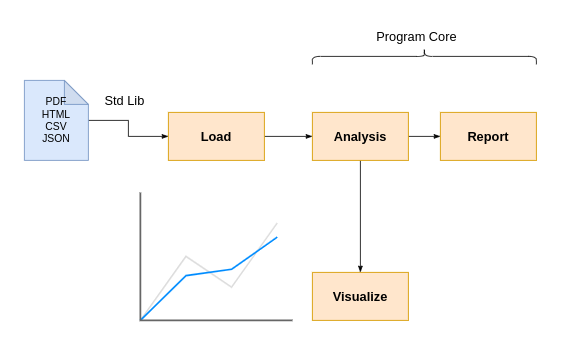

The diagram above was exported from draw.io. Its source (the exported page's mxGraphModel, read from the mxfile embedded in the PNG):
<mxGraphModel dx="796" dy="566" grid="1" gridSize="10" guides="1" tooltips="1" connect="1" arrows="1" fold="1" page="1" pageScale="1" pageWidth="850" pageHeight="1100" math="0" shadow="0">
  <root>
    <mxCell id="0" />
    <mxCell id="1" parent="0" />
    <mxCell id="umGTSRqkWeNkxacj0Pa5-119" style="edgeStyle=orthogonalEdgeStyle;rounded=0;orthogonalLoop=1;jettySize=auto;html=1;entryX=0;entryY=0.5;entryDx=0;entryDy=0;fontSize=16;fontColor=#000000;endArrow=classicThin;endFill=1;" edge="1" parent="1" source="umGTSRqkWeNkxacj0Pa5-112" target="umGTSRqkWeNkxacj0Pa5-113">
      <mxGeometry relative="1" as="geometry" />
    </mxCell>
    <mxCell id="umGTSRqkWeNkxacj0Pa5-112" value="PDF&lt;br&gt;HTML&lt;br&gt;CSV&lt;br&gt;JSON" style="shape=note;whiteSpace=wrap;html=1;backgroundOutline=1;darkOpacity=0.05;fontSize=13;fillColor=#dae8fc;strokeColor=#6c8ebf;" vertex="1" parent="1">
      <mxGeometry x="80" y="240" width="80" height="100" as="geometry" />
    </mxCell>
    <mxCell id="umGTSRqkWeNkxacj0Pa5-117" style="edgeStyle=orthogonalEdgeStyle;rounded=0;orthogonalLoop=1;jettySize=auto;html=1;entryX=0;entryY=0.5;entryDx=0;entryDy=0;fontSize=16;fontColor=#000000;endArrow=classicThin;endFill=1;" edge="1" parent="1" source="umGTSRqkWeNkxacj0Pa5-113" target="umGTSRqkWeNkxacj0Pa5-114">
      <mxGeometry relative="1" as="geometry" />
    </mxCell>
    <mxCell id="umGTSRqkWeNkxacj0Pa5-113" value="&lt;font style=&quot;font-size: 16px;&quot;&gt;&lt;b&gt;Load&lt;/b&gt;&lt;/font&gt;" style="rounded=0;whiteSpace=wrap;html=1;fontSize=13;fillColor=#ffe6cc;strokeColor=#d79b00;" vertex="1" parent="1">
      <mxGeometry x="260" y="280" width="120" height="60" as="geometry" />
    </mxCell>
    <mxCell id="umGTSRqkWeNkxacj0Pa5-118" style="edgeStyle=orthogonalEdgeStyle;rounded=0;orthogonalLoop=1;jettySize=auto;html=1;entryX=0;entryY=0.5;entryDx=0;entryDy=0;fontSize=16;fontColor=#000000;endArrow=classicThin;endFill=1;" edge="1" parent="1" source="umGTSRqkWeNkxacj0Pa5-114" target="umGTSRqkWeNkxacj0Pa5-115">
      <mxGeometry relative="1" as="geometry" />
    </mxCell>
    <mxCell id="umGTSRqkWeNkxacj0Pa5-137" style="edgeStyle=orthogonalEdgeStyle;rounded=0;orthogonalLoop=1;jettySize=auto;html=1;entryX=0.5;entryY=0;entryDx=0;entryDy=0;fontSize=16;fontColor=#000000;endArrow=classicThin;endFill=1;" edge="1" parent="1" source="umGTSRqkWeNkxacj0Pa5-114" target="umGTSRqkWeNkxacj0Pa5-136">
      <mxGeometry relative="1" as="geometry" />
    </mxCell>
    <mxCell id="umGTSRqkWeNkxacj0Pa5-114" value="&lt;b&gt;&lt;font style=&quot;font-size: 16px;&quot;&gt;Analysis&lt;/font&gt;&lt;/b&gt;" style="rounded=0;whiteSpace=wrap;html=1;fontSize=13;fillColor=#ffe6cc;strokeColor=#d79b00;" vertex="1" parent="1">
      <mxGeometry x="440" y="280" width="120" height="60" as="geometry" />
    </mxCell>
    <mxCell id="umGTSRqkWeNkxacj0Pa5-115" value="&lt;b&gt;&lt;font style=&quot;font-size: 16px;&quot;&gt;Report&lt;/font&gt;&lt;/b&gt;" style="rounded=0;whiteSpace=wrap;html=1;fontSize=13;fillColor=#ffe6cc;strokeColor=#d79b00;" vertex="1" parent="1">
      <mxGeometry x="600" y="280" width="120" height="60" as="geometry" />
    </mxCell>
    <mxCell id="umGTSRqkWeNkxacj0Pa5-134" value="Std Lib" style="text;html=1;align=center;verticalAlign=middle;resizable=0;points=[];autosize=1;strokeColor=none;fillColor=none;fontSize=16;fontColor=#000000;" vertex="1" parent="1">
      <mxGeometry x="170" y="250" width="70" height="30" as="geometry" />
    </mxCell>
    <mxCell id="umGTSRqkWeNkxacj0Pa5-135" value="" style="shape=curlyBracket;whiteSpace=wrap;html=1;rounded=1;labelPosition=left;verticalLabelPosition=middle;align=right;verticalAlign=middle;fontSize=16;fontColor=#000000;direction=south;" vertex="1" parent="1">
      <mxGeometry x="440" y="200" width="280" height="20" as="geometry" />
    </mxCell>
    <mxCell id="umGTSRqkWeNkxacj0Pa5-136" value="&lt;span style=&quot;font-size: 16px;&quot;&gt;&lt;b&gt;Visualize&lt;/b&gt;&lt;/span&gt;" style="rounded=0;whiteSpace=wrap;html=1;fontSize=13;fillColor=#ffe6cc;strokeColor=#d79b00;" vertex="1" parent="1">
      <mxGeometry x="440" y="480" width="120" height="60" as="geometry" />
    </mxCell>
    <mxCell id="umGTSRqkWeNkxacj0Pa5-138" value="" style="verticalLabelPosition=bottom;shadow=0;dashed=0;align=center;html=1;verticalAlign=top;strokeWidth=1;shape=mxgraph.mockup.graphics.lineChart;strokeColor=none;strokeColor2=#666666;strokeColor3=#008cff;strokeColor4=#dddddd;fontSize=16;fontColor=#000000;" vertex="1" parent="1">
      <mxGeometry x="225" y="380" width="190" height="160" as="geometry" />
    </mxCell>
    <mxCell id="umGTSRqkWeNkxacj0Pa5-139" value="Program Core" style="text;html=1;align=center;verticalAlign=middle;resizable=0;points=[];autosize=1;strokeColor=none;fillColor=none;fontSize=16;fontColor=#000000;" vertex="1" parent="1">
      <mxGeometry x="510" y="170" width="120" height="30" as="geometry" />
    </mxCell>
  </root>
</mxGraphModel>